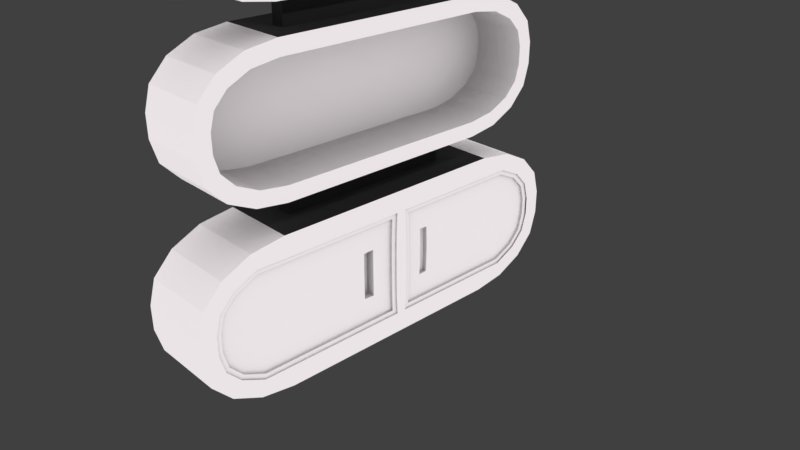 # Source: modernbookcase1.blend  (saved by Blender 2.79.0; exported with 4.5.12 LTS)
import bpy
from mathutils import Matrix  # noqa: F401  (used for matrix-valued properties, if any)

bpy.ops.wm.read_factory_settings(use_empty=True)
scene = bpy.context.scene
scene.name = 'Scene'

# ---- collections
col_collection_1 = bpy.data.collections.new('Collection 1'); scene.collection.children.link(col_collection_1)

# ---- materials (node trees are filled in below, after node groups)
mat_connectors = bpy.data.materials.new('connectors')
mat_connectors.alpha_threshold = 0.0
mat_connectors.roughness = 0.5
mat_frame = bpy.data.materials.new('frame')
mat_frame.alpha_threshold = 0.0
mat_frame.roughness = 0.5

# ---- material node trees
mat_connectors.use_nodes = True; mat_connectors.node_tree.nodes.clear()
_N = mat_connectors.node_tree.nodes; _L = mat_connectors.node_tree.links
n0 = _N.new('ShaderNodeOutputMaterial'); n0.name = 'Material Output'; n0.location = (300, 300)
n1 = _N.new('ShaderNodeBsdfDiffuse'); n1.name = 'Diffuse BSDF'; n1.location = (10, 300)
n1.inputs[0].default_value = (0.07324, 0.07324, 0.07324, 1.0)
n1.inputs[1].default_value = 0.2339
_L.new(n1.outputs[0], n0.inputs[0])
n0.is_active_output = True
mat_frame.use_nodes = True; mat_frame.node_tree.nodes.clear()
_N = mat_frame.node_tree.nodes; _L = mat_frame.node_tree.links
n0 = _N.new('ShaderNodeOutputMaterial'); n0.name = 'Material Output'; n0.location = (300, 300)
n1 = _N.new('ShaderNodeAmbientOcclusion'); n1.name = 'Ambient Occlusion'; n1.location = (10, 300)
n1.samples = 1
n1.inputs[0].default_value = (0.8276, 0.7728, 0.7968, 1.0)
n1.inputs[1].default_value = 0.0
_L.new(n1.outputs[0], n0.inputs[0])
n0.is_active_output = True

# ---- world
world_world = bpy.data.worlds.new('World'); scene.world = world_world
world_world.color = (0.05088, 0.05088, 0.05088)
world_world.use_sun_shadow = False
world_world.sun_shadow_jitter_overblur = 0.0
world_world.cycles.sampling_method = 'MANUAL'

# ---- cameras
cam_camera = bpy.data.cameras.new('Camera')
cam_camera.clip_end = 100.0
cam_camera.lens = 35.0
cam_camera.sensor_width = 32.0
cam_camera.sensor_height = 18.0
cam_camera.ortho_scale = 7.314
cam_camera.dof.focus_distance = 0.0

# ---- lights
light_lamp = bpy.data.lights.new('Lamp', 'POINT')
light_lamp.transmission_factor = 0.0
light_lamp.cutoff_distance = 30.0
light_lamp.energy = 100.0
light_lamp.shadow_buffer_clip_start = 1.001
light_lamp.shadow_soft_size = 0.1
light_lamp.shadow_maximum_resolution = 0.006
light_lamp.use_absolute_resolution = True

# ---- meshes
me_cube_001 = bpy.data.meshes.new('Cube.001')
me_cube_001.from_pydata([(-0.6637, -0.976, -1.043), (-0.6637, -0.976, -0.6429), (-0.6637, 1.424, -1.043), (-0.6637, 1.424, -0.6429), (-0.4637, -0.976, -1.043), (-0.4637, -0.976, -0.6429), (-0.4637, 1.424, -1.043), (-0.4637, 1.424, -0.6429), (-1.821e-05, 1.849, -2.776), (-1.812e-05, 2.818, -2.129), (-1.821e-05, 2.25, -2.719), (-1.818e-05, 2.562, -2.57), (-1.818e-05, 2.751, -2.368), (-1.833e-05, -2.335, -2.129), (-1.821e-05, -1.366, -2.776), (-1.827e-05, -2.268, -2.368), (-1.824e-05, -2.079, -2.57), (-1.821e-05, -1.767, -2.719), (-1.0, -1.382, -3.0), (-1.0, -2.559, -2.159), (-1.0, -1.832, -2.936), (-1.0, -2.214, -2.753), (-1.0, -2.469, -2.481), (-1.0, 3.041, -2.159), (-1.0, 1.865, -3.0), (-1.0, 2.952, -2.481), (-1.0, 2.697, -2.753), (-1.0, 2.315, -2.936), (-1.806e-05, 2.818, -1.87), (-1.812e-05, 1.849, -1.223), (-1.806e-05, 2.751, -1.631), (-1.8e-05, 2.562, -1.429), (-1.806e-05, 2.25, -1.28), (-1.839e-05, -1.366, -1.223), (-1.839e-05, -2.335, -1.87), (-1.842e-05, -1.767, -1.28), (-1.842e-05, -2.079, -1.429), (-1.842e-05, -2.268, -1.631), (-1.0, -2.559, -1.84), (-1.0, -1.382, -0.9996), (-1.0, -2.469, -1.518), (-1.0, -2.214, -1.246), (-1.0, -1.832, -1.064), (-1.0, 1.865, -0.9996), (-1.0, 3.041, -1.84), (-1.0, 2.315, -1.064), (-1.0, 2.697, -1.246), (-1.0, 2.952, -1.518), (-1.821e-05, 2.315, -2.936), (-1.821e-05, 1.865, -3.0), (-1.818e-05, 2.697, -2.753), (-1.818e-05, 2.952, -2.481), (-1.812e-05, 3.041, -2.159), (-1.827e-05, -2.469, -2.481), (-1.833e-05, -2.559, -2.159), (-1.824e-05, -2.214, -2.753), (-1.821e-05, -1.832, -2.936), (-1.821e-05, -1.382, -3.0), (-1.806e-05, 2.952, -1.518), (-1.806e-05, 3.041, -1.84), (-1.8e-05, 2.697, -1.246), (-1.806e-05, 2.315, -1.064), (-1.812e-05, 1.865, -0.9996), (-1.842e-05, -1.832, -1.064), (-1.839e-05, -1.382, -0.9996), (-1.842e-05, -2.214, -1.246), (-1.842e-05, -2.469, -1.518), (-1.839e-05, -2.559, -1.84), (-0.8, 2.25, -2.719), (-0.8, 1.849, -2.776), (-0.8, 2.562, -2.57), (-0.8, 2.751, -2.368), (-0.8, 2.818, -2.129), (-0.8, -2.268, -2.368), (-0.8, -2.335, -2.129), (-0.8, -2.079, -2.57), (-0.8, -1.767, -2.719), (-0.8, -1.366, -2.776), (-0.8, 2.751, -1.631), (-0.8, 2.818, -1.87), (-0.8, 2.562, -1.429), (-0.8, 2.25, -1.28), (-0.8, 1.849, -1.223), (-0.8, -1.767, -1.28), (-0.8, -1.366, -1.223), (-0.8, -2.079, -1.429), (-0.8, -2.268, -1.631), (-0.8, -2.335, -1.87), (-0.6931, -1.047, -3.432), (-0.6931, -1.047, -2.988), (-0.6931, 1.618, -3.432), (-0.6931, 1.618, -2.988), (-0.471, -1.047, -3.432), (-0.471, -1.047, -2.988), (-0.471, 1.618, -3.432), (-0.471, 1.618, -2.988), (0.04386, 2.09, -5.356), (0.04386, 3.165, -4.638), (0.04386, 2.535, -5.293), (0.04386, 2.882, -5.128), (0.04386, 3.091, -4.904), (0.04386, -2.555, -4.638), (0.04386, -1.48, -5.356), (0.04386, -2.481, -4.904), (0.04386, -2.272, -5.128), (0.04386, -1.925, -5.293), (-1.066, -1.498, -5.605), (-1.066, -2.804, -4.672), (-1.066, -1.998, -5.534), (-1.066, -2.421, -5.332), (-1.066, -2.704, -5.029), (-1.066, 3.414, -4.672), (-1.066, 2.108, -5.605), (-1.066, 3.315, -5.029), (-1.066, 3.031, -5.332), (-1.066, 2.608, -5.534), (0.04386, 3.165, -4.351), (0.04386, 2.09, -3.633), (0.04386, 3.091, -4.085), (0.04386, 2.882, -3.862), (0.04386, 2.535, -3.696), (0.04386, -1.48, -3.633), (0.04386, -2.555, -4.351), (0.04386, -1.925, -3.696), (0.04386, -2.272, -3.862), (0.04386, -2.481, -4.085), (-1.066, -2.804, -4.317), (-1.066, -1.498, -3.384), (-1.066, -2.704, -3.96), (-1.066, -2.421, -3.657), (-1.066, -1.998, -3.455), (-1.066, 2.108, -3.384), (-1.066, 3.414, -4.317), (-1.066, 2.608, -3.455), (-1.066, 3.031, -3.657), (-1.066, 3.315, -3.96), (0.04386, 2.608, -5.534), (0.04386, 2.108, -5.605), (0.04386, 3.031, -5.332), (0.04386, 3.315, -5.029), (0.04386, 3.414, -4.672), (0.04386, -2.704, -5.029), (0.04386, -2.804, -4.672), (0.04386, -2.421, -5.332), (0.04386, -1.998, -5.534), (0.04386, -1.498, -5.605), (0.04386, 3.315, -3.96), (0.04386, 3.414, -4.317), (0.04386, 3.031, -3.657), (0.04386, 2.608, -3.455), (0.04386, 2.108, -3.384), (0.04386, -1.998, -3.455), (0.04386, -1.498, -3.384), (0.04386, -2.421, -3.657), (0.04386, -2.704, -3.96), (0.04386, -2.804, -4.317), (-0.8444, 2.535, -5.293), (-0.8444, 2.09, -5.356), (-0.8444, 2.882, -5.128), (-0.8444, 3.091, -4.904), (-0.8444, 3.165, -4.638), (-0.8444, -2.481, -4.904), (-0.8444, -2.555, -4.638), (-0.8444, -2.272, -5.128), (-0.8444, -1.925, -5.293), (-0.8444, -1.48, -5.356), (-0.8444, 3.091, -4.085), (-0.8444, 3.165, -4.351), (-0.8444, 2.882, -3.862), (-0.8444, 2.535, -3.696), (-0.8444, 2.09, -3.633), (-0.8444, -1.925, -3.696), (-0.8444, -1.48, -3.633), (-0.8444, -2.272, -3.862), (-0.8444, -2.481, -4.085), (-0.8444, -2.555, -4.351), (-0.6523, -1.085, -6.082), (-0.6523, -1.085, -5.621), (-0.6523, 1.678, -6.082), (-0.6523, 1.678, -5.621), (-0.4221, -1.085, -6.082), (-0.4221, -1.085, -5.621), (-0.4221, 1.678, -6.082), (-0.4221, 1.678, -5.621), (0.1118, 2.168, -8.077), (0.1118, 3.282, -7.332), (0.1118, 2.629, -8.011), (0.1118, 2.988, -7.839), (0.1118, 3.206, -7.607), (0.1118, -2.649, -7.332), (0.1118, -1.534, -8.077), (0.1118, -2.572, -7.607), (0.1118, -2.355, -7.839), (0.1118, -1.996, -8.011), (-1.039, -1.553, -8.334), (-1.039, -2.907, -7.367), (-1.039, -2.071, -8.261), (-1.039, -2.51, -8.051), (-1.039, -2.804, -7.737), (-1.039, 3.54, -7.367), (-1.039, 2.186, -8.334), (-1.039, 3.437, -7.737), (-1.039, 3.143, -8.051), (-1.039, 2.704, -8.261), (0.1118, 3.282, -7.034), (0.1118, 2.168, -6.29), (0.1118, 3.206, -6.759), (0.1118, 2.988, -6.527), (0.1118, 2.629, -6.355), (0.1118, -1.534, -6.29), (0.1118, -2.649, -7.034), (0.1118, -1.996, -6.355), (0.1118, -2.355, -6.527), (0.1118, -2.572, -6.759), (-1.039, -2.907, -6.999), (-1.039, -1.553, -6.032), (-1.039, -2.804, -6.629), (-1.039, -2.51, -6.315), (-1.039, -2.071, -6.105), (-1.039, 2.186, -6.032), (-1.039, 3.54, -6.999), (-1.039, 2.704, -6.105), (-1.039, 3.143, -6.315), (-1.039, 3.437, -6.629), (0.1118, 2.704, -8.261), (0.1118, 2.186, -8.334), (0.1118, 3.143, -8.051), (0.1118, 3.437, -7.737), (0.1118, 3.54, -7.367), (0.1118, -2.804, -7.737), (0.1118, -2.907, -7.367), (0.1118, -2.51, -8.051), (0.1118, -2.071, -8.261), (0.1118, -1.553, -8.334), (0.1118, 3.437, -6.629), (0.1118, 3.54, -6.999), (0.1118, 3.143, -6.315), (0.1118, 2.704, -6.105), (0.1118, 2.186, -6.032), (0.1118, -2.071, -6.105), (0.1118, -1.553, -6.032), (0.1118, -2.51, -6.315), (0.1118, -2.804, -6.629), (0.1118, -2.907, -6.999), (-0.8092, 2.629, -8.011), (-0.8092, 2.168, -8.077), (-0.8092, 2.988, -7.839), (-0.8092, 3.206, -7.607), (-0.8092, 3.282, -7.332), (-0.8092, -2.572, -7.607), (-0.8092, -2.649, -7.332), (-0.8092, -2.355, -7.839), (-0.8092, -1.996, -8.011), (-0.8092, -1.534, -8.077), (-0.8092, 3.206, -6.759), (-0.8092, 3.282, -7.034), (-0.8092, 2.988, -6.527), (-0.8092, 2.629, -6.355), (-0.8092, 2.168, -6.29), (-0.8092, -1.996, -6.355), (-0.8092, -1.534, -6.29), (-0.8092, -2.355, -6.527), (-0.8092, -2.572, -6.759), (-0.8092, -2.649, -7.034), (-0.6861, -1.166, -8.832), (-0.6861, -1.166, -8.321), (-0.6861, 1.901, -8.832), (-0.6861, 1.901, -8.321), (-0.4304, -1.166, -8.832), (-0.4304, -1.166, -8.321), (-0.4304, 1.901, -8.832), (-0.4304, 1.901, -8.321), (0.1623, 2.445, -11.05), (0.1623, 3.683, -10.22), (0.1623, 2.957, -10.97), (0.1623, 3.356, -10.78), (0.1623, 3.598, -10.53), (0.1623, -2.903, -10.22), (0.1623, -1.665, -11.05), (0.1623, -2.818, -10.53), (0.1623, -2.577, -10.78), (0.1623, -2.177, -10.97), (-1.116, -1.686, -11.33), (-1.116, -3.189, -10.26), (-1.116, -2.261, -11.25), (-1.116, -2.749, -11.02), (-1.116, -3.075, -10.67), (-1.116, 3.969, -10.26), (-1.116, 2.465, -11.33), (-1.116, 3.854, -10.67), (-1.116, 3.528, -11.02), (-1.116, 3.041, -11.25), (0.1623, 3.683, -9.89), (0.1623, 2.445, -9.063), (0.1623, 3.598, -9.584), (0.1623, 3.356, -9.327), (0.1623, 2.957, -9.136), (0.1623, -1.665, -9.063), (0.1623, -2.903, -9.89), (0.1623, -2.177, -9.136), (0.1623, -2.577, -9.327), (0.1623, -2.818, -9.584), (-1.116, -3.189, -9.851), (-1.116, -1.686, -8.777), (-1.116, -3.075, -9.44), (-1.116, -2.749, -9.092), (-1.116, -2.261, -8.859), (-1.116, 2.465, -8.777), (-1.116, 3.969, -9.851), (-1.116, 3.041, -8.859), (-1.116, 3.528, -9.092), (-1.116, 3.854, -9.44), (0.1623, 3.041, -11.25), (0.1623, 2.465, -11.33), (0.1623, 3.528, -11.02), (0.1623, 3.854, -10.67), (0.1623, 3.969, -10.26), (0.1623, -3.075, -10.67), (0.1623, -3.189, -10.26), (0.1623, -2.749, -11.02), (0.1623, -2.261, -11.25), (0.1623, -1.686, -11.33), (0.1623, 3.854, -9.44), (0.1623, 3.969, -9.851), (0.1623, 3.528, -9.092), (0.1623, 3.041, -8.859), (0.1623, 2.465, -8.777), (0.1623, -2.261, -8.859), (0.1623, -1.686, -8.777), (0.1623, -2.749, -9.092), (0.1623, -3.075, -9.44), (0.1623, -3.189, -9.851), (-0.8603, 2.957, -10.97), (-0.8603, 2.445, -11.05), (-0.8603, 3.356, -10.78), (-0.8603, 3.598, -10.53), (-0.8603, 3.683, -10.22), (-0.8603, -2.818, -10.53), (-0.8603, -2.903, -10.22), (-0.8603, -2.577, -10.78), (-0.8603, -2.177, -10.97), (-0.8603, -1.665, -11.05), (-0.8603, 3.598, -9.584), (-0.8603, 3.683, -9.89), (-0.8603, 3.356, -9.327), (-0.8603, 2.957, -9.136), (-0.8603, 2.445, -9.063), (-0.8603, -2.177, -9.136), (-0.8603, -1.665, -9.063), (-0.8603, -2.577, -9.327), (-0.8603, -2.818, -9.584), (-0.8603, -2.903, -9.89), (0.1623, 0.6304, -9.136), (0.1623, 0.4598, -9.136), (0.1623, 0.6458, -9.327), (0.1623, 0.4486, -9.327), (0.1623, 0.6551, -9.584), (0.1623, 0.4418, -9.584), (0.1623, 0.6583, -9.89), (0.1623, 0.4395, -9.89), (0.1623, 0.6583, -10.22), (0.1623, 0.4395, -10.22), (0.1623, 0.6551, -10.53), (0.1623, 0.4418, -10.53), (0.1623, 0.6458, -10.78), (0.1623, 0.4486, -10.78), (0.1623, 0.6304, -10.97), (0.1623, 0.4598, -10.97), (0.1382, 3.308, -10.72), (0.1382, 2.939, -10.89), (0.1382, 3.526, -10.49), (0.1382, 3.603, -10.21), (0.1382, -2.746, -10.49), (0.1382, -2.823, -10.21), (0.1382, -2.529, -10.72), (0.1382, -2.159, -10.89), (0.1382, 3.526, -9.625), (0.1382, 3.603, -9.901), (0.1382, 3.308, -9.392), (0.1382, 2.939, -9.216), (0.1382, -2.529, -9.392), (0.1382, -2.159, -9.216), (0.1382, -2.746, -9.625), (0.1382, -2.823, -9.901), (0.1382, 0.375, -9.216), (0.1382, 0.4486, -9.327), (0.1382, 0.3619, -9.583), (0.1382, 0.3595, -9.89), (0.1382, 0.3595, -10.22), (0.1382, 0.4418, -10.53), (0.1382, 0.4486, -10.78), (0.1382, 0.375, -10.89), (0.1382, 0.7171, -9.216), (0.1382, 0.6458, -9.327), (0.1382, 0.6551, -9.584), (0.1382, 0.7383, -9.89), (0.1382, 0.7383, -10.22), (0.1382, 0.735, -10.53), (0.1382, 0.6458, -10.78), (0.1382, 0.7171, -10.89), (0.1382, 3.356, -10.78), (0.1382, 2.957, -10.97), (0.1382, 3.598, -10.53), (0.1382, 3.683, -10.22), (0.1382, -2.818, -10.53), (0.1382, -2.903, -10.22), (0.1382, -2.577, -10.78), (0.1382, -2.177, -10.97), (0.1382, 3.598, -9.584), (0.1382, 3.683, -9.89), (0.1382, 3.356, -9.327), (0.1382, 2.957, -9.136), (0.1382, -2.577, -9.327), (0.1382, -2.177, -9.136), (0.1382, -2.818, -9.584), (0.1382, -2.903, -9.89), (0.1382, 0.4598, -9.136), (0.1382, 0.4598, -10.97), (0.1382, 0.6304, -9.136), (0.1382, 0.6304, -10.97), (0.1382, 0.3687, -10.79), (0.1382, 0.7256, -10.79), (0.1382, 0.3619, -10.53), (0.1382, 0.6551, -10.53), (0.1382, 0.4395, -10.22), (0.1382, 0.6583, -10.22), (0.1382, 0.6583, -9.89), (0.1382, 0.4395, -9.89), (0.1382, 0.4418, -9.584), (0.1382, 0.735, -9.583), (0.1382, 0.3687, -9.323), (0.1382, 0.7256, -9.322), (0.0965, 0.3687, -9.323), (0.0965, -2.529, -9.392), (0.0965, 0.3619, -9.583), (0.0965, -2.746, -9.625), (0.0965, 0.3595, -9.89), (0.0965, -2.823, -9.901), (0.0965, 0.3595, -10.22), (0.0965, -2.823, -10.21), (0.0965, 0.3619, -10.53), (0.0965, -2.746, -10.49), (0.0965, 0.3687, -10.79), (0.0965, -2.529, -10.72), (0.0965, 3.308, -9.392), (0.0965, 0.7256, -9.322), (0.0965, 3.526, -9.625), (0.0965, 0.735, -9.583), (0.0965, 3.603, -9.901), (0.0965, 0.7383, -9.89), (0.0965, 3.603, -10.21), (0.0965, 0.7383, -10.22), (0.0965, 3.526, -10.49), (0.0965, 0.735, -10.53), (0.0965, 3.308, -10.72), (0.0965, 0.7256, -10.79), (0.0965, 2.939, -10.89), (0.0965, -2.159, -10.89), (0.0965, 2.939, -9.216), (0.0965, -2.159, -9.216), (0.0965, 0.375, -9.216), (0.0965, 0.375, -10.89), (0.0965, 0.7171, -9.216), (0.0965, 0.7171, -10.89), (0.1623, 1.105, -9.136), (0.1623, 0.9322, -9.136), (0.1623, 1.105, -10.97), (0.1623, 0.9322, -10.97), (0.1382, 1.105, -9.136), (0.1382, 0.9322, -9.136), (0.1382, 1.105, -10.97), (0.1382, 0.9322, -10.97), (0.1382, 1.109, -9.216), (0.1382, 0.9438, -9.216), (0.1382, 1.109, -10.89), (0.1382, 0.9438, -10.89), (0.0965, 1.165, -9.369), (0.0965, 0.9725, -9.345), (0.0965, 1.17, -9.638), (0.0965, 1.02, -9.628), (0.0965, 1.18, -9.898), (0.0965, 1.026, -9.893), (0.0965, 1.18, -10.21), (0.0965, 1.026, -10.22), (0.0965, 1.17, -10.47), (0.0965, 1.02, -10.48), (0.0965, 1.165, -10.74), (0.0965, 0.9725, -10.77), (0.0965, 1.109, -9.216), (0.0965, 0.9438, -9.216), (0.0965, 1.109, -10.89), (0.0965, 0.9438, -10.89), (0.0965, 1.198, -9.611), (0.0965, 0.9901, -9.597), (0.0965, 1.198, -10.5), (0.0965, 0.9901, -10.51), (0.0965, 1.209, -10.21), (0.0965, 1.209, -9.897), (0.0965, 0.9963, -10.22), (0.0965, 0.9963, -9.894), (0.07473, 1.18, -9.898), (0.07473, 1.026, -9.893), (0.07473, 1.18, -10.21), (0.07473, 1.026, -10.22), (0.07473, 1.17, -9.638), (0.07473, 1.02, -9.628), (0.07473, 1.17, -10.47), (0.07473, 1.02, -10.48), (0.01954, 1.18, -9.898), (0.01954, 1.026, -9.893), (0.01954, 1.18, -10.21), (0.01954, 1.026, -10.22), (0.01954, 1.17, -9.638), (0.01954, 1.02, -9.628), (0.01954, 1.17, -10.47), (0.01954, 1.02, -10.48), (0.1682, -0.1987, -9.136), (0.1623, 0.1026, -10.97), (0.1623, -0.1987, -10.97), (0.1441, 0.06905, -9.136), (0.1441, -0.1987, -9.136), (0.1382, 0.1026, -10.97), (0.1382, -0.1987, -10.97), (0.1382, 0.06866, -9.216), (0.1382, -0.2089, -9.216), (0.1382, 0.06866, -10.89), (0.1382, -0.2089, -10.89), (0.0965, 0.06265, -9.327), (0.0965, -0.2273, -9.342), (0.0965, 0.002287, -9.642), (0.0965, -0.184, -9.648), (0.0965, 0.0009154, -9.89), (0.0965, -0.1873, -9.893), (0.0965, 0.0009153, -10.22), (0.0965, -0.1873, -10.22), (0.0965, 0.002287, -10.47), (0.0965, -0.184, -10.46), (0.0965, 0.06265, -10.78), (0.0965, -0.2273, -10.77), (0.0965, 0.06866, -9.216), (0.0965, -0.2089, -9.216), (0.0965, 0.06866, -10.89), (0.0965, -0.2089, -10.89), (0.0965, 0.05786, -9.585), (0.0965, -0.2385, -9.594), (0.0965, 0.05786, -10.53), (0.0965, -0.2385, -10.52), (0.0965, -0.2425, -9.893), (0.0965, 0.05617, -9.89), (0.0965, -0.2425, -10.22), (0.0965, 0.05617, -10.22), (-0.05891, 0.0009154, -9.89), (-0.05891, -0.1873, -9.893), (-0.05891, 0.0009154, -10.22), (-0.05891, -0.1873, -10.22), (-0.05891, 0.002287, -9.642), (-0.05891, -0.184, -9.648), (-0.05891, 0.002287, -10.47), (-0.05891, -0.184, -10.46), (-4.006, -4.498, -6.678), (0.01768, 1.848, -0.4048), (0.01768, 2.776, 0.2154), (0.01768, 2.232, -0.3502), (0.01768, 2.532, -0.2073), (0.01768, 2.712, -0.01392), (0.01768, -2.163, 0.2154), (0.01768, -1.235, -0.4048), (0.01768, -2.099, -0.01392), (0.01768, -1.918, -0.2073), (0.01768, -1.619, -0.3502), (-0.941, -1.25, -0.6194), (-0.941, -2.378, 0.1861), (-0.941, -1.681, -0.558), (-0.941, -2.047, -0.3834), (-0.941, -2.292, -0.1221), (-0.941, 2.991, 0.1861), (-0.941, 1.863, -0.6194), (-0.941, 2.905, -0.1221), (-0.941, 2.661, -0.3834), (-0.941, 2.295, -0.558), (0.01768, 2.776, 0.4632), (0.01768, 1.848, 1.083), (0.01768, 2.712, 0.6925), (0.01768, 2.532, 0.8859), (0.01768, 2.232, 1.029), (0.01768, -1.235, 1.083), (0.01768, -2.163, 0.4632), (0.01768, -1.619, 1.029), (0.01768, -1.918, 0.8859), (0.01768, -2.099, 0.6925), (-0.941, -2.378, 0.4925), (-0.941, -1.25, 1.298), (-0.941, -2.292, 0.8007), (-0.941, -2.047, 1.062), (-0.941, -1.681, 1.237), (-0.941, 1.863, 1.298), (-0.941, 2.991, 0.4925), (-0.941, 2.295, 1.237), (-0.941, 2.661, 1.062), (-0.941, 2.905, 0.8007), (0.01768, 2.295, -0.558), (0.01768, 1.863, -0.6194), (0.01768, 2.661, -0.3834), (0.01768, 2.905, -0.1221), (0.01768, 2.991, 0.1861), (0.01768, -2.292, -0.1221), (0.01768, -2.378, 0.1861), (0.01768, -2.047, -0.3834), (0.01768, -1.681, -0.558), (0.01768, -1.25, -0.6194), (0.01768, 2.905, 0.8007), (0.01768, 2.991, 0.4925), (0.01768, 2.661, 1.062), (0.01768, 2.295, 1.237), (0.01768, 1.863, 1.298), (0.01768, -1.681, 1.237), (0.01768, -1.25, 1.298), (0.01768, -2.047, 1.062), (0.01768, -2.292, 0.8007), (0.01768, -2.378, 0.4925), (-0.7492, 2.232, -0.3502), (-0.7492, 1.848, -0.4048), (-0.7492, 2.532, -0.2073), (-0.7492, 2.712, -0.01392), (-0.7492, 2.776, 0.2154), (-0.7492, -2.099, -0.01392), (-0.7492, -2.163, 0.2154), (-0.7492, -1.918, -0.2073), (-0.7492, -1.619, -0.3502), (-0.7492, -1.235, -0.4048), (-0.7492, 2.712, 0.6925), (-0.7492, 2.776, 0.4632), (-0.7492, 2.532, 0.8859), (-0.7492, 2.232, 1.029), (-0.7492, 1.848, 1.083), (-0.7492, -1.619, 1.029), (-0.7492, -1.235, 1.083), (-0.7492, -1.918, 0.8859), (-0.7492, -2.099, 0.6925), (-0.7492, -2.163, 0.4632), (-3.411, -3.703, 0.7602), (0.1623, 0.4516, -9.326), (0.1623, 0.4424, -9.889), (0.1623, 0.4448, -10.53), (0.1623, -0.1985, -9.063), (0.1623, 0.07307, -9.063), (0.1623, 0.4472, -9.063), (0.1623, 0.6601, -9.063), (0.1623, 0.9461, -9.063), (0.1623, 1.084, -9.063), (0.1623, 1.104, -9.134), (0.1696, 0.06859, -9.138)], [], [(0, 1, 3, 2), (2, 3, 7, 6), (6, 7, 5, 4), (4, 5, 1, 0), (4, 64, 62, 6), (7, 601, 609, 5), (59, 52, 23, 44), (18, 89, 93, 57), (18, 20, 27, 24), (0, 39, 64, 4), (54, 67, 38, 19), (49, 24, 27, 48), (48, 27, 26, 50), (50, 26, 25, 51), (51, 25, 23, 52), (54, 19, 22, 53), (53, 22, 21, 55), (55, 21, 20, 56), (56, 20, 18, 57), (59, 44, 47, 58), (58, 47, 46, 60), (60, 46, 45, 61), (61, 45, 43, 62), (64, 39, 42, 63), (63, 42, 41, 65), (65, 41, 40, 66), (66, 40, 38, 67), (29, 33, 84, 82), (10, 8, 49, 48), (11, 10, 48, 50), (12, 11, 50, 51), (9, 12, 51, 52), (15, 13, 54, 53), (16, 15, 53, 55), (17, 16, 55, 56), (14, 17, 56, 57), (30, 28, 59, 58), (31, 30, 58, 60), (32, 31, 60, 61), (29, 32, 61, 62), (35, 33, 64, 63), (36, 35, 63, 65), (37, 36, 65, 66), (34, 37, 66, 67), (8, 14, 57, 49), (28, 9, 52, 59), (33, 29, 62, 64), (13, 34, 67, 54), (32, 29, 82, 81), (13, 15, 73, 74), (34, 13, 74, 87), (33, 35, 83, 84), (15, 16, 75, 73), (35, 36, 85, 83), (16, 17, 76, 75), (36, 37, 86, 85), (17, 14, 77, 76), (8, 10, 68, 69), (37, 34, 87, 86), (28, 30, 78, 79), (10, 11, 70, 68), (14, 8, 69, 77), (30, 31, 80, 78), (11, 12, 71, 70), (9, 28, 79, 72), (31, 32, 81, 80), (12, 9, 72, 71), (88, 89, 91, 90), (90, 91, 95, 94), (94, 95, 93, 92), (92, 93, 89, 88), (92, 152, 150, 94), (24, 91, 89, 18), (147, 140, 111, 132), (106, 177, 181, 145), (106, 108, 115, 112), (88, 127, 152, 92), (142, 155, 126, 107), (137, 112, 115, 136), (136, 115, 114, 138), (138, 114, 113, 139), (139, 113, 111, 140), (142, 107, 110, 141), (141, 110, 109, 143), (143, 109, 108, 144), (144, 108, 106, 145), (147, 132, 135, 146), (146, 135, 134, 148), (148, 134, 133, 149), (149, 133, 131, 150), (152, 127, 130, 151), (151, 130, 129, 153), (153, 129, 128, 154), (154, 128, 126, 155), (117, 121, 172, 170), (98, 96, 137, 136), (99, 98, 136, 138), (100, 99, 138, 139), (97, 100, 139, 140), (103, 101, 142, 141), (104, 103, 141, 143), (105, 104, 143, 144), (102, 105, 144, 145), (118, 116, 147, 146), (119, 118, 146, 148), (120, 119, 148, 149), (117, 120, 149, 150), (123, 121, 152, 151), (124, 123, 151, 153), (125, 124, 153, 154), (122, 125, 154, 155), (96, 102, 145, 137), (116, 97, 140, 147), (121, 117, 150, 152), (101, 122, 155, 142), (120, 117, 170, 169), (101, 103, 161, 162), (122, 101, 162, 175), (121, 123, 171, 172), (103, 104, 163, 161), (123, 124, 173, 171), (104, 105, 164, 163), (124, 125, 174, 173), (105, 102, 165, 164), (96, 98, 156, 157), (125, 122, 175, 174), (116, 118, 166, 167), (98, 99, 158, 156), (102, 96, 157, 165), (118, 119, 168, 166), (99, 100, 159, 158), (97, 116, 167, 160), (119, 120, 169, 168), (100, 97, 160, 159), (176, 177, 179, 178), (178, 179, 183, 182), (182, 183, 181, 180), (180, 181, 177, 176), (180, 240, 238, 182), (112, 179, 177, 106), (235, 228, 199, 220), (194, 265, 269, 233), (194, 196, 203, 200), (176, 215, 240, 180), (230, 243, 214, 195), (225, 200, 203, 224), (224, 203, 202, 226), (226, 202, 201, 227), (227, 201, 199, 228), (230, 195, 198, 229), (229, 198, 197, 231), (231, 197, 196, 232), (232, 196, 194, 233), (235, 220, 223, 234), (234, 223, 222, 236), (236, 222, 221, 237), (237, 221, 219, 238), (240, 215, 218, 239), (239, 218, 217, 241), (241, 217, 216, 242), (242, 216, 214, 243), (205, 209, 260, 258), (186, 184, 225, 224), (187, 186, 224, 226), (188, 187, 226, 227), (185, 188, 227, 228), (191, 189, 230, 229), (192, 191, 229, 231), (193, 192, 231, 232), (190, 193, 232, 233), (206, 204, 235, 234), (207, 206, 234, 236), (208, 207, 236, 237), (205, 208, 237, 238), (211, 209, 240, 239), (212, 211, 239, 241), (213, 212, 241, 242), (210, 213, 242, 243), (184, 190, 233, 225), (204, 185, 228, 235), (209, 205, 238, 240), (189, 210, 243, 230), (208, 205, 258, 257), (189, 191, 249, 250), (210, 189, 250, 263), (209, 211, 259, 260), (191, 192, 251, 249), (211, 212, 261, 259), (192, 193, 252, 251), (212, 213, 262, 261), (193, 190, 253, 252), (184, 186, 244, 245), (213, 210, 263, 262), (204, 206, 254, 255), (186, 187, 246, 244), (190, 184, 245, 253), (206, 207, 256, 254), (187, 188, 247, 246), (185, 204, 255, 248), (207, 208, 257, 256), (188, 185, 248, 247), (264, 265, 267, 266), (266, 267, 271, 270), (270, 271, 269, 268), (268, 269, 265, 264), (268, 328, 326, 270), (200, 267, 265, 194), (323, 316, 287, 308), (313, 321, 282, 288), (282, 284, 291, 288), (264, 303, 328, 268), (318, 331, 302, 283), (313, 288, 291, 312), (312, 291, 290, 314), (314, 290, 289, 315), (315, 289, 287, 316), (318, 283, 286, 317), (317, 286, 285, 319), (319, 285, 284, 320), (320, 284, 282, 321), (323, 308, 311, 322), (322, 311, 310, 324), (324, 310, 309, 325), (325, 309, 307, 326), (328, 303, 306, 327), (327, 306, 305, 329), (329, 305, 304, 330), (330, 304, 302, 331), (293, 649, 648, 647, 646, 645, 644, 297, 348, 346), (274, 272, 313, 312), (275, 274, 312, 314), (276, 275, 314, 315), (273, 276, 315, 316), (279, 277, 318, 317), (280, 279, 317, 319), (281, 280, 319, 320), (278, 281, 320, 321), (294, 292, 323, 322), (295, 294, 322, 324), (296, 295, 324, 325), (293, 296, 325, 326), (299, 297, 328, 327), (300, 299, 327, 329), (301, 300, 329, 330), (298, 301, 330, 331), (272, 278, 321, 313), (292, 273, 316, 323), (297, 644, 645, 646, 647, 648, 649, 293, 326, 328), (277, 298, 331, 318), (333, 332, 334, 335, 336, 343, 342, 344, 345, 346, 348, 347, 349, 350, 351, 338, 337, 339, 340, 341), (296, 293, 346, 345), (277, 279, 337, 338), (298, 277, 338, 351), (297, 299, 347, 348), (279, 280, 339, 337), (299, 300, 349, 347), (280, 281, 340, 339), (300, 301, 350, 349), (281, 278, 341, 340), (272, 274, 332, 333), (301, 298, 351, 350), (292, 294, 342, 343), (274, 275, 334, 332), (278, 272, 333, 341), (294, 295, 344, 342), (275, 276, 335, 334), (273, 292, 343, 336), (295, 296, 345, 344), (276, 273, 336, 335), (297, 644, 516, 299), (356, 354, 393, 394), (298, 301, 414, 415), (275, 274, 401, 400), (355, 357, 428, 385), (301, 300, 412, 414), (358, 356, 394, 426), (300, 299, 413, 412), (281, 518, 517, 367, 366, 467, 466, 274, 272, 278), (357, 359, 427, 428), (359, 361, 424, 427), (360, 358, 426, 425), (296, 295, 410, 411), (362, 360, 425, 423), (295, 294, 408, 410), (364, 365, 363, 643, 362), (368, 369, 456, 454), (373, 383, 437, 439), (386, 387, 436, 434), (377, 371, 450, 448), (387, 388, 438, 436), (383, 382, 435, 437), (396, 395, 449, 451), (382, 380, 433, 435), (397, 396, 451, 453), (380, 381, 459, 433), (388, 422, 440, 438), (379, 378, 444, 458), (421, 397, 453, 455), (378, 376, 446, 444), (276, 275, 400, 402), (467, 366, 419, 471), (353, 355, 385, 416), (273, 276, 402, 403), (292, 273, 403, 409), (354, 352, 418, 393), (279, 277, 405, 404), (365, 367, 417, 390), (280, 279, 404, 406), (366, 364, 398, 419), (277, 298, 415, 405), (281, 280, 406, 407), (363, 365, 390, 389), (518, 281, 407, 522), (364, 362, 423, 398), (464, 296, 411, 468), (294, 292, 409, 408), (361, 363, 389, 424), (369, 368, 400, 401), (368, 370, 402, 400), (370, 371, 403, 402), (373, 372, 404, 405), (372, 374, 406, 404), (374, 375, 407, 406), (377, 376, 408, 409), (376, 378, 410, 408), (378, 379, 411, 410), (381, 380, 412, 413), (380, 382, 414, 412), (382, 383, 415, 414), (371, 377, 409, 403), (383, 373, 405, 415), (524, 381, 413, 520), (525, 391, 417, 521), (473, 392, 418, 469), (474, 369, 401, 470), (391, 420, 390, 417), (421, 399, 419, 398), (420, 422, 389, 390), (397, 421, 398, 423), (422, 388, 424, 389), (396, 397, 423, 425), (395, 396, 425, 426), (388, 387, 427, 424), (387, 386, 428, 427), (429, 395, 426, 394), (386, 430, 385, 428), (431, 429, 394, 393), (430, 384, 416, 385), (392, 431, 393, 418), (488, 458, 444, 476), (476, 444, 446, 492), (492, 446, 448, 497), (549, 439, 437, 547), (496, 450, 452, 494), (494, 452, 454, 486), (486, 454, 456, 490), (537, 442, 461, 541), (545, 440, 442, 537), (550, 438, 440, 545), (498, 451, 449, 499), (543, 434, 436, 548), (527, 432, 434, 543), (539, 460, 432, 527), (395, 429, 447, 449), (523, 384, 460, 539), (370, 368, 454, 452), (430, 386, 434, 432), (526, 375, 457, 542), (371, 370, 452, 450), (429, 431, 445, 447), (472, 379, 458, 488), (372, 373, 439, 441), (384, 430, 432, 460), (475, 399, 463, 491), (374, 372, 441, 443), (431, 392, 462, 445), (420, 391, 461, 442), (375, 374, 443, 457), (399, 421, 455, 463), (376, 377, 448, 446), (422, 420, 442, 440), (369, 474, 490, 456), (474, 475, 491, 490), (392, 473, 489, 462), (473, 472, 488, 489), (450, 496, 497, 448), (484, 485, 507, 506), (455, 487, 491, 463), (487, 486, 490, 491), (453, 495, 487, 455), (495, 494, 486, 487), (451, 498, 495, 453), (483, 481, 501, 503), (447, 493, 499, 449), (482, 484, 506, 502), (445, 477, 493, 447), (477, 476, 492, 493), (462, 489, 477, 445), (489, 488, 476, 477), (399, 475, 471, 419), (475, 474, 470, 471), (379, 472, 468, 411), (472, 473, 469, 468), (352, 465, 469, 418), (465, 464, 468, 469), (274, 466, 470, 401), (466, 467, 471, 470), (478, 479, 493, 492), (485, 484, 494, 495), (482, 480, 497, 496), (481, 483, 498, 499), (483, 485, 495, 498), (484, 482, 496, 494), (479, 481, 499, 493), (480, 478, 492, 497), (503, 501, 509, 511), (502, 506, 514, 510), (504, 500, 508, 512), (481, 479, 505, 501), (485, 483, 503, 507), (480, 482, 502, 500), (479, 478, 504, 505), (478, 480, 500, 504), (510, 511, 509, 508), (511, 510, 514, 515), (513, 512, 508, 509), (506, 507, 515, 514), (501, 505, 513, 509), (507, 503, 511, 515), (500, 502, 510, 508), (505, 504, 512, 513), (391, 525, 541, 461), (525, 526, 542, 541), (381, 524, 540, 459), (524, 523, 539, 540), (459, 540, 528, 433), (540, 539, 527, 528), (433, 528, 544, 435), (528, 527, 543, 544), (435, 544, 547, 437), (532, 530, 556, 552), (439, 549, 546, 441), (536, 534, 554, 558), (441, 546, 538, 443), (546, 545, 537, 538), (443, 538, 542, 457), (538, 537, 541, 542), (438, 550, 548, 436), (531, 533, 553, 551), (375, 526, 522, 407), (526, 525, 521, 522), (384, 523, 519, 416), (523, 524, 520, 519), (367, 517, 521, 417), (517, 518, 522, 521), (299, 516, 520, 413), (529, 530, 544, 543), (536, 535, 545, 546), (530, 532, 547, 544), (531, 529, 543, 548), (534, 536, 546, 549), (535, 533, 550, 545), (533, 531, 548, 550), (532, 534, 549, 547), (556, 555, 551, 552), (554, 553, 557, 558), (553, 554, 552, 551), (530, 529, 555, 556), (534, 532, 552, 554), (533, 535, 557, 553), (529, 531, 551, 555), (535, 536, 558, 557), (611, 604, 575, 596), (3, 576, 601, 7), (570, 572, 579, 576), (614, 595, 591, 616), (606, 619, 590, 571), (601, 576, 579, 600), (600, 579, 578, 602), (602, 578, 577, 603), (603, 577, 575, 604), (606, 571, 574, 605), (605, 574, 573, 607), (607, 573, 572, 608), (608, 572, 570, 609), (611, 596, 599, 610), (610, 599, 598, 612), (612, 598, 597, 613), (616, 591, 594, 615), (615, 594, 593, 617), (617, 593, 592, 618), (618, 592, 590, 619), (581, 585, 636, 634), (562, 560, 601, 600), (563, 562, 600, 602), (564, 563, 602, 603), (561, 564, 603, 604), (567, 565, 606, 605), (568, 567, 605, 607), (569, 568, 607, 608), (566, 569, 608, 609), (582, 580, 611, 610), (583, 582, 610, 612), (584, 583, 612, 613), (581, 584, 613, 614), (587, 585, 616, 615), (588, 587, 615, 617), (589, 588, 617, 618), (586, 589, 618, 619), (560, 566, 609, 601), (580, 561, 604, 611), (585, 581, 614, 616), (565, 586, 619, 606), (620, 628, 629, 621), (584, 581, 634, 633), (565, 567, 625, 626), (586, 565, 626, 639), (585, 587, 635, 636), (567, 568, 627, 625), (587, 588, 637, 635), (568, 569, 628, 627), (588, 589, 638, 637), (569, 566, 629, 628), (560, 562, 620, 621), (589, 586, 639, 638), (580, 582, 630, 631), (562, 563, 622, 620), (566, 560, 621, 629), (582, 583, 632, 630), (563, 564, 623, 622), (561, 580, 631, 624), (583, 584, 633, 632), (564, 561, 624, 623), (5, 609, 570, 1), (1, 570, 576, 3), (6, 62, 43, 2), (2, 43, 39, 0), (57, 93, 95, 49), (49, 95, 91, 24), (94, 150, 131, 90), (90, 131, 127, 88), (145, 181, 183, 137), (137, 183, 179, 112), (182, 238, 219, 178), (178, 219, 215, 176), (233, 269, 271, 225), (225, 271, 267, 200), (270, 326, 307, 266), (266, 307, 303, 264), (599, 592, 593, 598), (596, 590, 592, 599), (575, 571, 590, 596), (577, 574, 571, 575), (578, 573, 574, 577), (579, 572, 573, 578), (45, 42, 39, 43), (46, 41, 42, 45), (47, 40, 41, 46), (44, 38, 40, 47), (23, 19, 38, 44), (25, 22, 19, 23), (26, 21, 22, 25), (27, 20, 21, 26), (613, 597, 595, 614), (598, 593, 594, 597), (591, 595, 597, 594), (133, 130, 127, 131), (134, 129, 130, 133), (135, 128, 129, 134), (132, 126, 128, 135), (111, 107, 126, 132), (113, 110, 107, 111), (114, 109, 110, 113), (115, 108, 109, 114), (221, 218, 215, 219), (222, 217, 218, 221), (223, 216, 217, 222), (220, 214, 216, 223), (199, 195, 214, 220), (201, 198, 195, 199), (202, 197, 198, 201), (203, 196, 197, 202), (309, 306, 303, 307), (310, 305, 306, 309), (311, 304, 305, 310), (308, 302, 304, 311), (287, 283, 302, 308), (289, 286, 283, 287), (290, 285, 286, 289), (291, 284, 285, 290), (354, 355, 641), (641, 355, 353, 352, 354), (356, 357, 355, 354), (358, 642, 359, 357, 356), (360, 361, 359, 642, 358), (362, 643, 363, 361, 360), (365, 364, 366, 367), (353, 646, 647, 352), (352, 647, 648, 465), (465, 648, 649, 464, 650), (650, 464, 465), (464, 649, 293, 296), (622, 627, 628, 620), (634, 636, 635, 633), (633, 635, 637, 632), (623, 625, 627, 622), (632, 637, 638, 630), (630, 638, 639, 631), (624, 631, 639, 626), (624, 626, 625, 623), (156, 164, 165, 157), (158, 163, 164, 156), (159, 161, 163, 158), (160, 162, 161, 159), (168, 173, 174, 166), (160, 167, 175, 162), (166, 174, 175, 167), (169, 171, 173, 168), (170, 172, 171, 169), (244, 252, 253, 245), (246, 251, 252, 244), (247, 249, 251, 246), (248, 250, 249, 247), (248, 255, 263, 250), (254, 262, 263, 255), (256, 261, 262, 254), (257, 259, 261, 256), (258, 260, 259, 257), (68, 76, 77, 69), (70, 75, 76, 68), (71, 73, 75, 70), (72, 74, 73, 71), (72, 79, 87, 74), (78, 86, 87, 79), (80, 85, 86, 78), (81, 83, 85, 80), (82, 84, 83, 81), (516, 520, 519, 651), (645, 651, 516, 644), (646, 353, 651, 645), (353, 416, 519, 651)])
me_cube_001.polygons.foreach_set('material_index', [0, 0, 0, 0, 0, 0, 1, 1, 1, 0, 1, 1, 1, 1, 1, 1, 1, 1, 1, 1, 1, 1, 1, 1, 1, 1, 1, 1, 1, 1, 1, 1, 1, 1, 1, 1, 1, 1, 1, 1, 1, 1, 1, 1, 1, 1, 1, 1, 1, 1, 1, 1, 1, 1, 1, 1, 1, 1, 1, 1, 1, 1, 1, 1, 1, 1, 1, 0, 0, 0, 0, 0, 1, 1, 1, 1, 0, 1, 1, 1, 1, 1, 1, 1, 1, 1, 1, 1, 1, 1, 1, 1, 1, 1, 1, 1, 1, 1, 1, 1, 1, 1, 1, 1, 1, 1, 1, 1, 1, 1, 1, 1, 1, 1, 1, 1, 1, 1, 1, 1, 1, 1, 1, 1, 1, 1, 1, 1, 1, 1, 1, 1, 1, 1, 0, 0, 0, 0, 0, 1, 1, 1, 1, 0, 1, 1, 1, 1, 1, 1, 1, 1, 1, 1, 1, 1, 1, 1, 1, 1, 1, 1, 1, 1, 1, 1, 1, 1, 1, 1, 1, 1, 1, 1, 1, 1, 1, 1, 1, 1, 1, 1, 1, 1, 1, 1, 1, 1, 1, 1, 1, 1, 1, 1, 1, 1, 1, 1, 1, 1, 1, 0, 0, 0, 0, 0, 1, 1, 1, 1, 0, 1, 1, 1, 1, 1, 1, 1, 1, 1, 1, 1, 1, 1, 1, 1, 1, 1, 1, 1, 1, 1, 1, 1, 1, 1, 1, 1, 1, 1, 1, 1, 1, 1, 1, 1, 1, 1, 1, 1, 1, 1, 1, 1, 1, 1, 1, 1, 1, 1, 1, 1, 1, 1, 1, 1, 1, 1, 1, 1, 1, 1, 1, 1, 1, 1, 1, 1, 1, 1, 1, 1, 1, 1, 1, 1, 1, 1, 1, 1, 1, 1, 1, 1, 1, 1, 1, 1, 1, 1, 1, 1, 1, 1, 1, 1, 1, 1, 1, 1, 1, 1, 1, 1, 1, 1, 1, 1, 1, 1, 1, 1, 1, 1, 1, 1, 1, 1, 1, 1, 1, 1, 1, 1, 1, 1, 1, 1, 1, 1, 1, 1, 1, 1, 1, 1, 1, 1, 1, 1, 1, 1, 1, 1, 1, 1, 1, 1, 1, 1, 1, 1, 1, 1, 1, 1, 1, 1, 1, 1, 1, 1, 1, 1, 1, 1, 1, 1, 1, 1, 1, 1, 1, 1, 1, 1, 1, 1, 1, 1, 1, 1, 1, 1, 1, 1, 1, 1, 1, 1, 1, 1, 1, 1, 1, 1, 1, 1, 1, 1, 1, 1, 1, 1, 1, 1, 1, 1, 1, 1, 1, 1, 1, 1, 1, 1, 1, 1, 1, 1, 1, 1, 1, 1, 1, 1, 1, 1, 1, 1, 1, 1, 1, 1, 1, 1, 1, 1, 1, 1, 1, 1, 1, 1, 1, 1, 1, 1, 1, 1, 1, 1, 1, 1, 1, 1, 1, 1, 1, 1, 1, 1, 1, 0, 1, 1, 1, 1, 1, 1, 1, 1, 1, 1, 1, 1, 1, 1, 1, 1, 1, 1, 1, 1, 1, 1, 1, 1, 1, 1, 1, 1, 1, 1, 1, 1, 1, 1, 1, 1, 1, 1, 1, 1, 1, 1, 1, 1, 1, 1, 1, 1, 1, 1, 1, 1, 1, 1, 1, 1, 1, 1, 1, 0, 0, 0, 0, 1, 1, 0, 0, 1, 1, 0, 0, 1, 1, 0, 0, 1, 1, 1, 1, 1, 1, 1, 1, 1, 1, 1, 1, 1, 1, 1, 1, 1, 1, 1, 1, 1, 1, 1, 1, 1, 1, 1, 1, 1, 1, 1, 1, 1, 1, 1, 1, 1, 1, 1, 1, 1, 1, 1, 1, 1, 1, 1, 1, 1, 1, 1, 1, 1, 1, 1, 1, 1, 1, 1, 1, 1, 1, 1, 1, 1, 1, 1, 1, 1, 1, 1, 1, 1, 1, 1, 1, 1, 1, 1, 1, 1, 1, 1, 1, 1, 1, 1, 1, 1, 1, 1, 1])
me_cube_001.materials.append(mat_connectors)
me_cube_001.materials.append(mat_frame)
me_cube_001.use_remesh_preserve_volume = False
me_cube_001.use_remesh_preserve_attributes = False
me_cube_001.use_mirror_vertex_groups = False
me_cube_001.update()

# ---- objects
ob_bookcase = bpy.data.objects.new('bookcase', me_cube_001)
ob_lamp = bpy.data.objects.new('Lamp', light_lamp)
ob_camera = bpy.data.objects.new('Camera', cam_camera)

# ---- transforms, parenting, visibility, modifiers, constraints
ob_bookcase.location = (0.3469, -0.305, 7.876)
ob_bookcase.scale = (0.7823, 0.7823, 0.7823)
ob_bookcase.lineart.crease_threshold = 0.0
ob_lamp.location = (4.076, 0.7269, 5.904)
ob_lamp.rotation_euler = (0.6503, 0.05522, 1.866)
ob_lamp.scale = (-2.053, -2.053, -2.053)
ob_lamp.lock_rotations_4d = False
ob_lamp.empty_display_type = 'ARROWS'
ob_lamp.color = (0.0, 0.0, 0.0, 0.0)
ob_lamp.lineart.crease_threshold = 0.0
ob_camera.location = (7.481, -6.508, 5.344)
ob_camera.rotation_euler = (1.109, 0.0, 0.8149)
ob_camera.lock_rotations_4d = False
ob_camera.empty_display_type = 'ARROWS'
ob_camera.color = (0.0, 0.0, 0.0, 0.0)
ob_camera.display_type = 'WIRE'
ob_camera.lineart.crease_threshold = 0.0

# ---- collection membership
col_collection_1.objects.link(ob_bookcase)
col_collection_1.objects.link(ob_lamp)
col_collection_1.objects.link(ob_camera)

# ---- scene / render settings (as saved in the file)
scene.camera = ob_camera
scene.frame_start = 1; scene.frame_end = 250; scene.frame_set(95)
scene.render.engine = 'CYCLES'
scene.render.resolution_percentage = 50
scene.render.dither_intensity = 0.0
scene.cycles.use_denoising = False
scene.cycles.samples = 128
scene.cycles.sampling_pattern = 'TABULATED_SOBOL'
scene.cycles.use_adaptive_sampling = False
scene.cycles.use_light_tree = False
scene.cycles.blur_glossy = 0.0
scene.cycles.sample_clamp_indirect = 0.0
scene.view_settings.view_transform = 'Standard'
bpy.context.view_layer.update()
